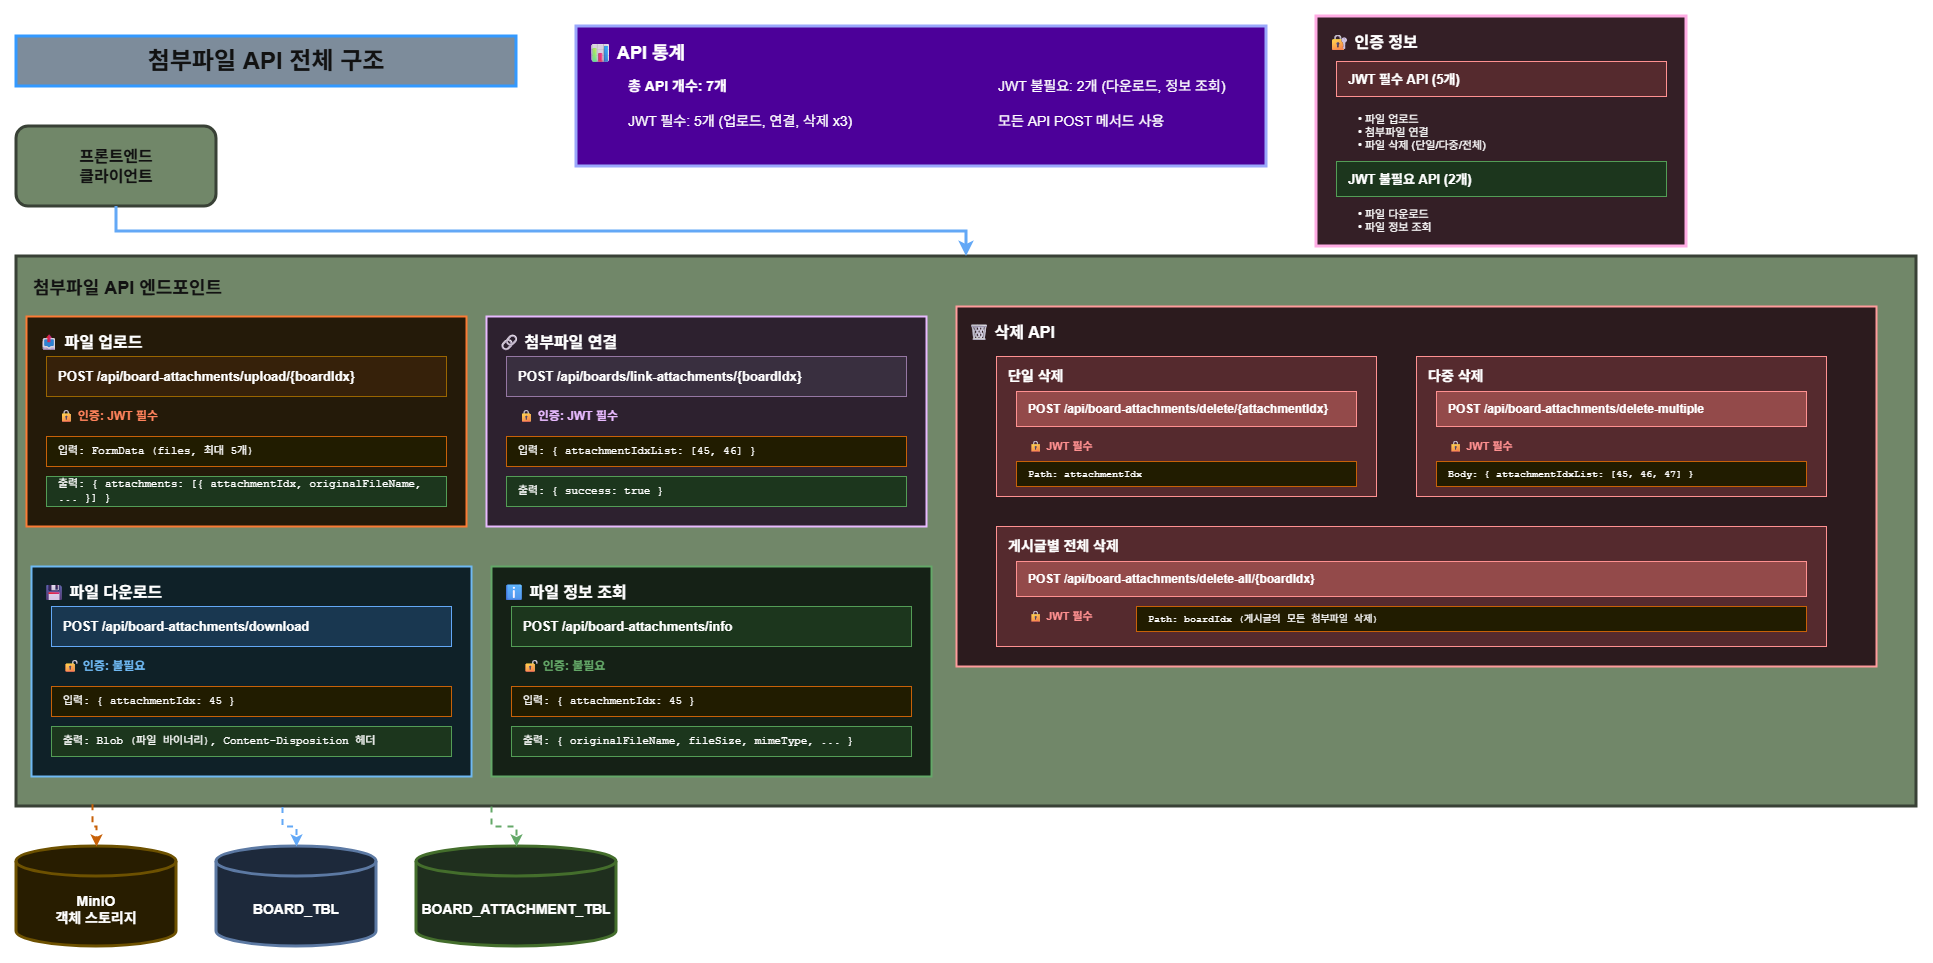

The diagram above was exported from draw.io. Its source (the exported page's mxGraphModel, read from the mxfile embedded in the PNG):
<mxGraphModel dx="2037" dy="1110" grid="1" gridSize="10" guides="1" tooltips="1" connect="1" arrows="1" fold="1" page="1" pageScale="1" pageWidth="1169" pageHeight="1654" background="light-dark(#FFFFFF,#FFFFFF)" math="0" shadow="0">
  <root>
    <mxCell id="0" />
    <mxCell id="1" style="fillColor=#FFFFFF;" parent="0" />
    <mxCell id="title" value="첨부파일 API 전체 구조" style="text;html=1;strokeColor=light-dark(#F8CECC,#3399FF);fillColor=#647687;align=center;verticalAlign=middle;whiteSpace=wrap;rounded=0;fontSize=24;fontStyle=1;fontColor=#ffffff;strokeWidth=3;" parent="1" vertex="1">
      <mxGeometry x="80" y="40" width="500" height="50" as="geometry" />
    </mxCell>
    <mxCell id="client" value="프론트엔드&#10;클라이언트" style="rounded=1;whiteSpace=wrap;html=1;fillColor=#6d8764;strokeColor=light-dark(#3A5431,#394136);fontStyle=1;fontSize=16;fontColor=#ffffff;strokeWidth=3;" parent="1" vertex="1">
      <mxGeometry x="80" y="130" width="200" height="80" as="geometry" />
    </mxCell>
    <mxCell id="api-group" value="첨부파일 API 엔드포인트" style="rounded=0;whiteSpace=wrap;html=1;fillColor=#6d8764;strokeColor=light-dark(#3A5431,#394136);fontStyle=1;fontSize=18;align=left;verticalAlign=top;spacingLeft=15;spacingTop=15;fontColor=#ffffff;strokeWidth=3;" parent="1" vertex="1">
      <mxGeometry x="80" y="260" width="1900" height="550" as="geometry" />
    </mxCell>
    <mxCell id="arrow-client" style="edgeStyle=orthogonalEdgeStyle;rounded=0;orthogonalLoop=1;jettySize=auto;html=1;strokeWidth=3;strokeColor=#1565c0;" parent="1" source="client" target="api-group" edge="1">
      <mxGeometry relative="1" as="geometry" />
    </mxCell>
    <mxCell id="upload-box" value="" style="rounded=0;whiteSpace=wrap;html=1;fillColor=#fff3e0;strokeColor=#e65100;strokeWidth=2;" parent="1" vertex="1">
      <mxGeometry x="90" y="320" width="440" height="210" as="geometry" />
    </mxCell>
    <mxCell id="upload-title" value="📤 파일 업로드" style="text;html=1;strokeColor=none;fillColor=none;align=left;verticalAlign=top;whiteSpace=wrap;rounded=0;fontSize=16;fontStyle=1;spacingLeft=10;spacingTop=10;" parent="1" vertex="1">
      <mxGeometry x="90" y="320" width="440" height="30" as="geometry" />
    </mxCell>
    <mxCell id="upload-api" value="POST /api/board-attachments/upload/{boardIdx}" style="rounded=0;whiteSpace=wrap;html=1;fillColor=#ffe6cc;strokeColor=#d79b00;fontStyle=1;fontSize=13;align=left;spacingLeft=10;" parent="1" vertex="1">
      <mxGeometry x="110" y="360" width="400" height="40" as="geometry" />
    </mxCell>
    <mxCell id="upload-auth" value="🔒 인증: JWT 필수" style="text;html=1;strokeColor=none;fillColor=none;align=left;verticalAlign=middle;whiteSpace=wrap;rounded=0;fontSize=12;fontStyle=1;fontColor=#d84315;spacingLeft=10;" parent="1" vertex="1">
      <mxGeometry x="110" y="410" width="200" height="20" as="geometry" />
    </mxCell>
    <mxCell id="upload-input" value="입력: FormData (files, 최대 5개)" style="rounded=0;whiteSpace=wrap;html=1;fillColor=#fff9c4;strokeColor=#f57f17;align=left;spacingLeft=10;fontSize=11;fontFamily=Courier New;" parent="1" vertex="1">
      <mxGeometry x="110" y="440" width="400" height="30" as="geometry" />
    </mxCell>
    <mxCell id="upload-output" value="출력: { attachments: [{ attachmentIdx, originalFileName, ... }] }" style="rounded=0;whiteSpace=wrap;html=1;fillColor=#c8e6c9;strokeColor=#388e3c;align=left;spacingLeft=10;fontSize=11;fontFamily=Courier New;" parent="1" vertex="1">
      <mxGeometry x="110" y="480" width="400" height="30" as="geometry" />
    </mxCell>
    <mxCell id="link-box" value="" style="rounded=0;whiteSpace=wrap;html=1;fillColor=#f3e5f5;strokeColor=#4a148c;strokeWidth=2;" parent="1" vertex="1">
      <mxGeometry x="550" y="320" width="440" height="210" as="geometry" />
    </mxCell>
    <mxCell id="link-title" value="🔗 첨부파일 연결" style="text;html=1;strokeColor=none;fillColor=none;align=left;verticalAlign=top;whiteSpace=wrap;rounded=0;fontSize=16;fontStyle=1;spacingLeft=10;spacingTop=10;" parent="1" vertex="1">
      <mxGeometry x="550" y="320" width="440" height="30" as="geometry" />
    </mxCell>
    <mxCell id="link-api" value="POST /api/boards/link-attachments/{boardIdx}" style="rounded=0;whiteSpace=wrap;html=1;fillColor=#e1d5e7;strokeColor=#9673a6;fontStyle=1;fontSize=13;align=left;spacingLeft=10;" parent="1" vertex="1">
      <mxGeometry x="570" y="360" width="400" height="40" as="geometry" />
    </mxCell>
    <mxCell id="link-auth" value="🔒 인증: JWT 필수" style="text;html=1;strokeColor=none;fillColor=none;align=left;verticalAlign=middle;whiteSpace=wrap;rounded=0;fontSize=12;fontStyle=1;fontColor=#4a148c;spacingLeft=10;" parent="1" vertex="1">
      <mxGeometry x="570" y="410" width="200" height="20" as="geometry" />
    </mxCell>
    <mxCell id="link-input" value="입력: { attachmentIdxList: [45, 46] }" style="rounded=0;whiteSpace=wrap;html=1;fillColor=#fff9c4;strokeColor=#f57f17;align=left;spacingLeft=10;fontSize=11;fontFamily=Courier New;" parent="1" vertex="1">
      <mxGeometry x="570" y="440" width="400" height="30" as="geometry" />
    </mxCell>
    <mxCell id="link-output" value="출력: { success: true }" style="rounded=0;whiteSpace=wrap;html=1;fillColor=#c8e6c9;strokeColor=#388e3c;align=left;spacingLeft=10;fontSize=11;fontFamily=Courier New;" parent="1" vertex="1">
      <mxGeometry x="570" y="480" width="400" height="30" as="geometry" />
    </mxCell>
    <mxCell id="download-box" value="" style="rounded=0;whiteSpace=wrap;html=1;fillColor=#e1f5fe;strokeColor=#01579b;strokeWidth=2;" parent="1" vertex="1">
      <mxGeometry x="95" y="570" width="440" height="210" as="geometry" />
    </mxCell>
    <mxCell id="download-title" value="💾 파일 다운로드" style="text;html=1;strokeColor=none;fillColor=none;align=left;verticalAlign=top;whiteSpace=wrap;rounded=0;fontSize=16;fontStyle=1;spacingLeft=10;spacingTop=10;" parent="1" vertex="1">
      <mxGeometry x="95" y="570" width="440" height="30" as="geometry" />
    </mxCell>
    <mxCell id="download-api" value="POST /api/board-attachments/download" style="rounded=0;whiteSpace=wrap;html=1;fillColor=#bbdefb;strokeColor=#1565c0;fontStyle=1;fontSize=13;align=left;spacingLeft=10;" parent="1" vertex="1">
      <mxGeometry x="115" y="610" width="400" height="40" as="geometry" />
    </mxCell>
    <mxCell id="download-auth" value="🔓 인증: 불필요" style="text;html=1;strokeColor=none;fillColor=none;align=left;verticalAlign=middle;whiteSpace=wrap;rounded=0;fontSize=12;fontStyle=1;fontColor=#01579b;spacingLeft=10;" parent="1" vertex="1">
      <mxGeometry x="115" y="660" width="200" height="20" as="geometry" />
    </mxCell>
    <mxCell id="download-input" value="입력: { attachmentIdx: 45 }" style="rounded=0;whiteSpace=wrap;html=1;fillColor=#fff9c4;strokeColor=#f57f17;align=left;spacingLeft=10;fontSize=11;fontFamily=Courier New;" parent="1" vertex="1">
      <mxGeometry x="115" y="690" width="400" height="30" as="geometry" />
    </mxCell>
    <mxCell id="download-output" value="출력: Blob (파일 바이너리), Content-Disposition 헤더" style="rounded=0;whiteSpace=wrap;html=1;fillColor=#c8e6c9;strokeColor=#388e3c;align=left;spacingLeft=10;fontSize=11;fontFamily=Courier New;" parent="1" vertex="1">
      <mxGeometry x="115" y="730" width="400" height="30" as="geometry" />
    </mxCell>
    <mxCell id="info-box" value="" style="rounded=0;whiteSpace=wrap;html=1;fillColor=#e8f5e9;strokeColor=#2e7d32;strokeWidth=2;" parent="1" vertex="1">
      <mxGeometry x="555" y="570" width="440" height="210" as="geometry" />
    </mxCell>
    <mxCell id="info-title" value="ℹ 파일 정보 조회" style="text;html=1;strokeColor=none;fillColor=none;align=left;verticalAlign=top;whiteSpace=wrap;rounded=0;fontSize=16;fontStyle=1;spacingLeft=10;spacingTop=10;" parent="1" vertex="1">
      <mxGeometry x="555" y="570" width="440" height="30" as="geometry" />
    </mxCell>
    <mxCell id="info-api" value="POST /api/board-attachments/info" style="rounded=0;whiteSpace=wrap;html=1;fillColor=#c8e6c9;strokeColor=#388e3c;fontStyle=1;fontSize=13;align=left;spacingLeft=10;" parent="1" vertex="1">
      <mxGeometry x="575" y="610" width="400" height="40" as="geometry" />
    </mxCell>
    <mxCell id="info-auth" value="🔓 인증: 불필요" style="text;html=1;strokeColor=none;fillColor=none;align=left;verticalAlign=middle;whiteSpace=wrap;rounded=0;fontSize=12;fontStyle=1;fontColor=#2e7d32;spacingLeft=10;" parent="1" vertex="1">
      <mxGeometry x="575" y="660" width="200" height="20" as="geometry" />
    </mxCell>
    <mxCell id="info-input" value="입력: { attachmentIdx: 45 }" style="rounded=0;whiteSpace=wrap;html=1;fillColor=#fff9c4;strokeColor=#f57f17;align=left;spacingLeft=10;fontSize=11;fontFamily=Courier New;" parent="1" vertex="1">
      <mxGeometry x="575" y="690" width="400" height="30" as="geometry" />
    </mxCell>
    <mxCell id="info-output" value="출력: { originalFileName, fileSize, mimeType, ... }" style="rounded=0;whiteSpace=wrap;html=1;fillColor=#c8e6c9;strokeColor=#388e3c;align=left;spacingLeft=10;fontSize=11;fontFamily=Courier New;" parent="1" vertex="1">
      <mxGeometry x="575" y="730" width="400" height="30" as="geometry" />
    </mxCell>
    <mxCell id="delete-group" value="🗑 삭제 API" style="rounded=0;whiteSpace=wrap;html=1;fillColor=#ffebee;strokeColor=#b71c1c;strokeWidth=2;fontStyle=1;fontSize=16;align=left;verticalAlign=top;spacingLeft=10;spacingTop=10;" parent="1" vertex="1">
      <mxGeometry x="1020" y="310" width="920" height="360" as="geometry" />
    </mxCell>
    <mxCell id="delete1-box" value="" style="rounded=0;whiteSpace=wrap;html=1;fillColor=#ffcdd2;strokeColor=#c62828;strokeWidth=1;" parent="1" vertex="1">
      <mxGeometry x="1060" y="360" width="380" height="140" as="geometry" />
    </mxCell>
    <mxCell id="delete1-title" value="단일 삭제" style="text;html=1;strokeColor=none;fillColor=none;align=left;verticalAlign=top;whiteSpace=wrap;rounded=0;fontSize=14;fontStyle=1;spacingLeft=10;spacingTop=5;" parent="1" vertex="1">
      <mxGeometry x="1060" y="360" width="380" height="25" as="geometry" />
    </mxCell>
    <mxCell id="delete1-api" value="POST /api/board-attachments/delete/{attachmentIdx}" style="rounded=0;whiteSpace=wrap;html=1;fillColor=#ef9a9a;strokeColor=#c62828;fontStyle=1;fontSize=12;align=left;spacingLeft=10;" parent="1" vertex="1">
      <mxGeometry x="1080" y="395" width="340" height="35" as="geometry" />
    </mxCell>
    <mxCell id="delete1-auth" value="🔒 JWT 필수" style="text;html=1;strokeColor=none;fillColor=none;align=left;verticalAlign=middle;whiteSpace=wrap;rounded=0;fontSize=11;fontStyle=1;fontColor=#c62828;spacingLeft=10;" parent="1" vertex="1">
      <mxGeometry x="1080" y="440" width="100" height="20" as="geometry" />
    </mxCell>
    <mxCell id="delete1-desc" value="Path: attachmentIdx" style="rounded=0;whiteSpace=wrap;html=1;fillColor=#fff9c4;strokeColor=#f57f17;align=left;spacingLeft=10;fontSize=10;fontFamily=Courier New;" parent="1" vertex="1">
      <mxGeometry x="1080" y="465" width="340" height="25" as="geometry" />
    </mxCell>
    <mxCell id="delete2-box" value="" style="rounded=0;whiteSpace=wrap;html=1;fillColor=#ffcdd2;strokeColor=#c62828;strokeWidth=1;" parent="1" vertex="1">
      <mxGeometry x="1480" y="360" width="410" height="140" as="geometry" />
    </mxCell>
    <mxCell id="delete2-title" value="다중 삭제" style="text;html=1;strokeColor=none;fillColor=none;align=left;verticalAlign=top;whiteSpace=wrap;rounded=0;fontSize=14;fontStyle=1;spacingLeft=10;spacingTop=5;" parent="1" vertex="1">
      <mxGeometry x="1480" y="360" width="410" height="25" as="geometry" />
    </mxCell>
    <mxCell id="delete2-api" value="POST /api/board-attachments/delete-multiple" style="rounded=0;whiteSpace=wrap;html=1;fillColor=#ef9a9a;strokeColor=#c62828;fontStyle=1;fontSize=12;align=left;spacingLeft=10;" parent="1" vertex="1">
      <mxGeometry x="1500" y="395" width="370" height="35" as="geometry" />
    </mxCell>
    <mxCell id="delete2-auth" value="🔒 JWT 필수" style="text;html=1;strokeColor=none;fillColor=none;align=left;verticalAlign=middle;whiteSpace=wrap;rounded=0;fontSize=11;fontStyle=1;fontColor=#c62828;spacingLeft=10;" parent="1" vertex="1">
      <mxGeometry x="1500" y="440" width="100" height="20" as="geometry" />
    </mxCell>
    <mxCell id="delete2-desc" value="Body: { attachmentIdxList: [45, 46, 47] }" style="rounded=0;whiteSpace=wrap;html=1;fillColor=#fff9c4;strokeColor=#f57f17;align=left;spacingLeft=10;fontSize=10;fontFamily=Courier New;" parent="1" vertex="1">
      <mxGeometry x="1500" y="465" width="370" height="25" as="geometry" />
    </mxCell>
    <mxCell id="delete3-box" value="" style="rounded=0;whiteSpace=wrap;html=1;fillColor=#ffcdd2;strokeColor=#c62828;strokeWidth=1;" parent="1" vertex="1">
      <mxGeometry x="1060" y="530" width="830" height="120" as="geometry" />
    </mxCell>
    <mxCell id="delete3-title" value="게시글별 전체 삭제" style="text;html=1;strokeColor=none;fillColor=none;align=left;verticalAlign=top;whiteSpace=wrap;rounded=0;fontSize=14;fontStyle=1;spacingLeft=10;spacingTop=5;" parent="1" vertex="1">
      <mxGeometry x="1060" y="530" width="830" height="25" as="geometry" />
    </mxCell>
    <mxCell id="delete3-api" value="POST /api/board-attachments/delete-all/{boardIdx}" style="rounded=0;whiteSpace=wrap;html=1;fillColor=#ef9a9a;strokeColor=#c62828;fontStyle=1;fontSize=12;align=left;spacingLeft=10;" parent="1" vertex="1">
      <mxGeometry x="1080" y="565" width="790" height="35" as="geometry" />
    </mxCell>
    <mxCell id="delete3-auth" value="🔒 JWT 필수" style="text;html=1;strokeColor=none;fillColor=none;align=left;verticalAlign=middle;whiteSpace=wrap;rounded=0;fontSize=11;fontStyle=1;fontColor=#c62828;spacingLeft=10;" parent="1" vertex="1">
      <mxGeometry x="1080" y="610" width="100" height="20" as="geometry" />
    </mxCell>
    <mxCell id="delete3-desc" value="Path: boardIdx (게시글의 모든 첨부파일 삭제)" style="rounded=0;whiteSpace=wrap;html=1;fillColor=#fff9c4;strokeColor=#f57f17;align=left;spacingLeft=10;fontSize=10;fontFamily=Courier New;" parent="1" vertex="1">
      <mxGeometry x="1200" y="610" width="670" height="25" as="geometry" />
    </mxCell>
    <mxCell id="database" value="MinIO&#10;객체 스토리지" style="shape=cylinder3;whiteSpace=wrap;html=1;boundedLbl=1;backgroundOutline=1;size=15;fillColor=#fff2cc;strokeColor=#d6b656;fontStyle=1;fontSize=14;strokeWidth=3;" parent="1" vertex="1">
      <mxGeometry x="80" y="850" width="160" height="100" as="geometry" />
    </mxCell>
    <mxCell id="db-board" value="BOARD_TBL" style="shape=cylinder3;whiteSpace=wrap;html=1;boundedLbl=1;backgroundOutline=1;size=15;fillColor=#dae8fc;strokeColor=#6c8ebf;fontStyle=1;fontSize=14;strokeWidth=3;" parent="1" vertex="1">
      <mxGeometry x="280" y="850" width="160" height="100" as="geometry" />
    </mxCell>
    <mxCell id="db-attachment" value="BOARD_ATTACHMENT_TBL" style="shape=cylinder3;whiteSpace=wrap;html=1;boundedLbl=1;backgroundOutline=1;size=15;fillColor=#d5e8d4;strokeColor=#82b366;fontStyle=1;fontSize=14;strokeWidth=3;" parent="1" vertex="1">
      <mxGeometry x="480" y="850" width="200" height="100" as="geometry" />
    </mxCell>
    <mxCell id="arrow-db1" style="edgeStyle=orthogonalEdgeStyle;rounded=0;orthogonalLoop=1;jettySize=auto;html=1;strokeWidth=2;strokeColor=#f57f17;dashed=1;exitX=0.04;exitY=0.996;exitDx=0;exitDy=0;exitPerimeter=0;entryX=0.5;entryY=0;entryDx=0;entryDy=0;entryPerimeter=0;" parent="1" source="api-group" target="database" edge="1">
      <mxGeometry relative="1" as="geometry">
        <Array as="points" />
        <mxPoint x="160.0000000000001" y="1200" as="sourcePoint" />
        <mxPoint x="220" y="1140" as="targetPoint" />
      </mxGeometry>
    </mxCell>
    <mxCell id="arrow-db2" style="edgeStyle=orthogonalEdgeStyle;rounded=0;orthogonalLoop=1;jettySize=auto;html=1;strokeWidth=2;strokeColor=#1565c0;dashed=1;entryX=0.5;entryY=0;entryDx=0;entryDy=0;entryPerimeter=0;exitX=0.14;exitY=1.001;exitDx=0;exitDy=0;exitPerimeter=0;" parent="1" source="api-group" target="db-board" edge="1">
      <mxGeometry relative="1" as="geometry">
        <Array as="points" />
        <mxPoint x="360" y="1202" as="sourcePoint" />
      </mxGeometry>
    </mxCell>
    <mxCell id="arrow-db3" style="rounded=0;orthogonalLoop=1;jettySize=auto;html=1;strokeWidth=2;strokeColor=#2e7d32;dashed=1;entryX=0.5;entryY=0;entryDx=0;entryDy=0;entryPerimeter=0;exitX=0.25;exitY=1;exitDx=0;exitDy=0;edgeStyle=orthogonalEdgeStyle;" parent="1" source="api-group" target="db-attachment" edge="1">
      <mxGeometry relative="1" as="geometry">
        <mxPoint x="940" y="990" as="targetPoint" />
      </mxGeometry>
    </mxCell>
    <mxCell id="auth-box" value="" style="rounded=0;whiteSpace=wrap;html=1;fillColor=#fce4ec;strokeColor=#880e4f;strokeWidth=3;" parent="1" vertex="1">
      <mxGeometry x="1380" y="20" width="370" height="230" as="geometry" />
    </mxCell>
    <mxCell id="auth-title" value="🔐 인증 정보" style="text;html=1;strokeColor=none;fillColor=none;align=left;verticalAlign=top;whiteSpace=wrap;rounded=0;fontSize=16;fontStyle=1;spacingLeft=10;spacingTop=10;" parent="1" vertex="1">
      <mxGeometry x="1380" y="20" width="370" height="35" as="geometry" />
    </mxCell>
    <mxCell id="auth-jwt" value="JWT 필수 API (5개)" style="rounded=0;whiteSpace=wrap;html=1;fillColor=#ffcdd2;strokeColor=#c62828;align=left;spacingLeft=10;fontSize=13;fontStyle=1;" parent="1" vertex="1">
      <mxGeometry x="1400" y="65" width="330" height="35" as="geometry" />
    </mxCell>
    <mxCell id="auth-jwt-list" value="• 파일 업로드&#10;• 첨부파일 연결&#10;• 파일 삭제 (단일/다중/전체)" style="text;html=1;strokeColor=none;fillColor=none;align=left;verticalAlign=top;whiteSpace=wrap;rounded=0;fontSize=11;spacingLeft=20;spacingTop=5;" parent="1" vertex="1">
      <mxGeometry x="1400" y="105" width="330" height="50" as="geometry" />
    </mxCell>
    <mxCell id="auth-no-jwt" value="JWT 불필요 API (2개)" style="rounded=0;whiteSpace=wrap;html=1;fillColor=#c8e6c9;strokeColor=#388e3c;align=left;spacingLeft=10;fontSize=13;fontStyle=1;" parent="1" vertex="1">
      <mxGeometry x="1400" y="165" width="330" height="35" as="geometry" />
    </mxCell>
    <mxCell id="auth-no-jwt-list" value="• 파일 다운로드&#10;• 파일 정보 조회" style="text;html=1;strokeColor=none;fillColor=none;align=left;verticalAlign=top;whiteSpace=wrap;rounded=0;fontSize=11;spacingLeft=20;spacingTop=5;fontColor=light-dark(#FFFFFF,#FFFFFF);" parent="1" vertex="1">
      <mxGeometry x="1400" y="200" width="330" height="35" as="geometry" />
    </mxCell>
    <mxCell id="stats-box" value="" style="rounded=0;whiteSpace=wrap;html=1;fillColor=light-dark(#D5E8D4,#4C0099);strokeColor=#3949ab;strokeWidth=3;" parent="1" vertex="1">
      <mxGeometry x="640" y="30" width="690" height="140" as="geometry" />
    </mxCell>
    <mxCell id="stats-title" value="📊 API 통계" style="text;html=1;strokeColor=none;fillColor=none;align=left;verticalAlign=top;whiteSpace=wrap;rounded=0;fontSize=18;fontStyle=1;spacingLeft=10;spacingTop=10;" parent="1" vertex="1">
      <mxGeometry x="640" y="30" width="1009" height="35" as="geometry" />
    </mxCell>
    <mxCell id="stats-1" value="총 API 개수: 7개" style="text;html=1;strokeColor=none;fillColor=none;align=left;verticalAlign=middle;whiteSpace=wrap;rounded=0;fontSize=14;fontStyle=1;spacingLeft=30;" parent="1" vertex="1">
      <mxGeometry x="660" y="75" width="200" height="30" as="geometry" />
    </mxCell>
    <mxCell id="stats-2" value="JWT 필수: 5개 (업로드, 연결, 삭제 x3)" style="text;html=1;strokeColor=none;fillColor=none;align=left;verticalAlign=middle;whiteSpace=wrap;rounded=0;fontSize=14;spacingLeft=30;" parent="1" vertex="1">
      <mxGeometry x="660" y="110" width="350" height="30" as="geometry" />
    </mxCell>
    <mxCell id="stats-3" value="JWT 불필요: 2개 (다운로드, 정보 조회)" style="text;html=1;strokeColor=none;fillColor=none;align=left;verticalAlign=middle;whiteSpace=wrap;rounded=0;fontSize=14;spacingLeft=30;" parent="1" vertex="1">
      <mxGeometry x="1030" y="75" width="350" height="30" as="geometry" />
    </mxCell>
    <mxCell id="stats-4" value="모든 API POST 메서드 사용" style="text;html=1;strokeColor=none;fillColor=none;align=left;verticalAlign=middle;whiteSpace=wrap;rounded=0;fontSize=14;spacingLeft=30;" parent="1" vertex="1">
      <mxGeometry x="1030" y="110" width="300" height="30" as="geometry" />
    </mxCell>
  </root>
</mxGraphModel>